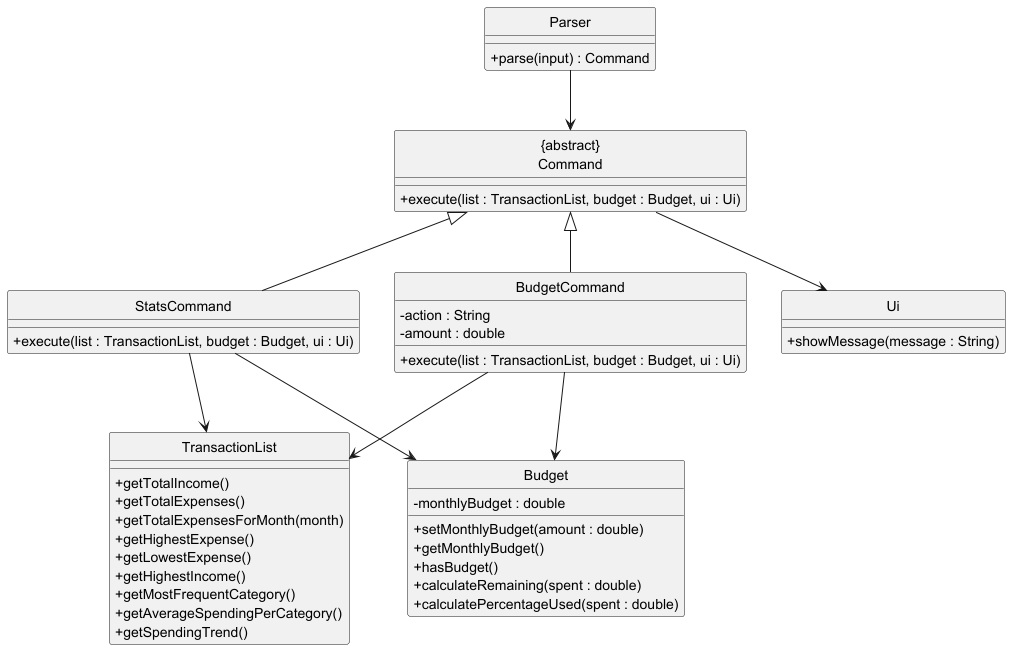

The diagram above was rendered by PlantUML. Its source (embedded in the PNG):
@startuml
skinparam classAttributeIconSize 0
skinparam style strictuml

class Parser {
  +parse(input) : Command
}

class "{abstract}\nCommand" as Command {
  +execute(list : TransactionList, budget : Budget, ui : Ui)
}

class BudgetCommand {
  -action : String
  -amount : double
  +execute(list : TransactionList, budget : Budget, ui : Ui)
}

class StatsCommand {
  +execute(list : TransactionList, budget : Budget, ui : Ui)
}

class TransactionList {
  +getTotalIncome()
  +getTotalExpenses()
  +getTotalExpensesForMonth(month)
  +getHighestExpense()
  +getLowestExpense()
  +getHighestIncome()
  +getMostFrequentCategory()
  +getAverageSpendingPerCategory()
  +getSpendingTrend()
}

class Budget {
  -monthlyBudget : double
  +setMonthlyBudget(amount : double)
  +getMonthlyBudget()
  +hasBudget()
  +calculateRemaining(spent : double)
  +calculatePercentageUsed(spent : double)
}

class Ui {
  +showMessage(message : String)
}

Parser --> Command
Command <|-- BudgetCommand
Command <|-- StatsCommand
BudgetCommand --> Budget
BudgetCommand --> TransactionList
StatsCommand --> TransactionList
StatsCommand --> Budget
Command --> Ui
@enduml